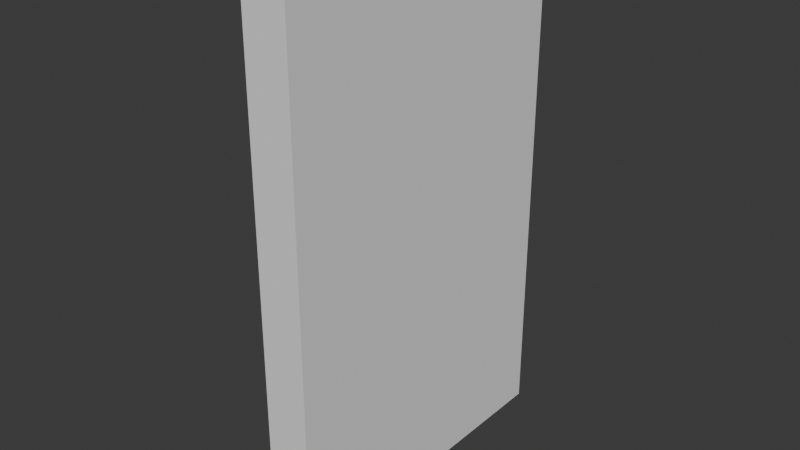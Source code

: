 # Source: untitled.blend  (saved by Blender 4.0.36; exported with 4.5.12 LTS)
import bpy
from mathutils import Matrix  # noqa: F401  (used for matrix-valued properties, if any)

bpy.ops.wm.read_factory_settings(use_empty=True)
scene = bpy.context.scene
scene.name = 'Scene'

# ---- collections
col_collection = bpy.data.collections.new('Collection'); scene.collection.children.link(col_collection)

# ---- world
world_world = bpy.data.worlds.new('World'); scene.world = world_world
world_world.use_nodes = True; world_world.node_tree.nodes.clear()
_N = world_world.node_tree.nodes; _L = world_world.node_tree.links
n0 = _N.new('ShaderNodeOutputWorld'); n0.name = 'World Output'; n0.location = (300, 300)
n1 = _N.new('ShaderNodeBackground'); n1.name = 'Background'; n1.location = (10, 300)
n1.inputs[0].default_value = (0.05088, 0.05088, 0.05088, 1.0)
_L.new(n1.outputs[0], n0.inputs[0])
n0.is_active_output = True
world_world.color = (0.05088, 0.05088, 0.05088)
world_world.use_sun_shadow = False
world_world.sun_shadow_jitter_overblur = 0.0

# ---- meshes
me_cube_002 = bpy.data.meshes.new('Cube.002')
me_cube_002.from_pydata([(-0.6511, -0.6319, -0.6287), (-1.35, -0.6319, 0.6336), (-0.6511, 0.6319, -0.6287), (-1.35, 0.6319, 0.6336), (1.0, -1.0, -1.0), (1.0, -1.0, 1.0), (1.0, 1.0, -1.0), (1.0, 1.0, 1.0), (-1.0, 1.0, -1.0), (-1.0, -1.0, -1.0), (-1.0, -1.0, 1.0), (-1.0, 1.0, 1.0), (-1.065, 0.5987, -0.6304), (-1.018, 0.6319, -0.6302), (-1.963, 0.6319, -0.0242), (-1.963, -0.6319, -0.0242), (-1.018, -0.6319, -0.6302), (-1.065, -0.5987, -0.6304), (-1.764, -0.5987, 0.632), (-1.717, -0.6319, 0.6322), (-1.989, -0.6319, 0.02126), (-1.989, 0.6319, 0.02127), (-1.717, 0.6319, 0.6322), (-1.764, 0.5987, 0.632), (-1.856, 0.5987, -0.123), (-1.963, 0.6319, -0.0242), (-1.963, -0.6319, -0.0242), (-1.856, -0.5987, -0.123), (-1.991, -0.5987, 0.1205), (-1.989, -0.6319, 0.02126), (-1.989, 0.6319, 0.02127), (-1.991, 0.5987, 0.1205)], [], [(22, 21, 30, 31, 23), (8, 11, 7, 6), (6, 7, 5, 4), (4, 5, 10, 9), (8, 6, 4, 9), (7, 11, 10, 5), (0, 2, 8, 9), (1, 0, 9, 10), (3, 1, 10, 11), (2, 3, 11, 8), (16, 15, 26, 27, 17), (3, 2, 13, 14, 21, 22), (2, 0, 16, 17, 12, 13), (1, 3, 22, 23, 18, 19), (0, 1, 19, 20, 15, 16), (12, 17, 27, 24), (20, 19, 18, 28, 29), (18, 23, 31, 28), (26, 15, 20, 29, 30, 21, 14, 25), (26, 25, 24, 27), (28, 31, 30, 29), (14, 13, 12, 24, 25)])
_uv = me_cube_002.uv_layers.new(name='UVMap')
_uv.uv.foreach_set('vector', [0.579, 0.204, 0.5028, 0.204, 0.5028, 0.204, 0.5152, 0.1998, 0.579, 0.1998, 0.375, 0.25, 0.625, 0.25, 0.625, 0.5, 0.375, 0.5, 0.375, 0.5, 0.625, 0.5, 0.625, 0.75, 0.375, 0.75, 0.375, 0.75, 0.625, 0.75, 0.625, 1.0, 0.375, 1.0, 0.125, 0.5, 0.375, 0.5, 0.375, 0.75, 0.125, 0.75, 0.625, 0.5, 0.875, 0.5, 0.875, 0.75, 0.625, 0.75, 0.421, 0.04601, 0.421, 0.204, 0.375, 0.25, 0.375, 0.0, 0.579, 0.04601, 0.421, 0.04601, 0.375, 0.0, 0.625, 0.0, 0.579, 0.204, 0.579, 0.04601, 0.625, 0.0, 0.625, 0.25, 0.421, 0.204, 0.579, 0.204, 0.625, 0.25, 0.375, 0.25, 0.421, 0.04601, 0.4972, 0.04601, 0.4972, 0.04601, 0.4848, 0.05016, 0.421, 0.05016, 0.579, 0.204, 0.421, 0.204, 0.421, 0.204, 0.4972, 0.204, 0.5028, 0.204, 0.579, 0.204, 0.421, 0.204, 0.421, 0.04601, 0.421, 0.04601, 0.421, 0.05016, 0.421, 0.1998, 0.421, 0.204, 0.579, 0.04601, 0.579, 0.204, 0.579, 0.204, 0.579, 0.1998, 0.579, 0.05016, 0.579, 0.04601, 0.421, 0.04601, 0.579, 0.04601, 0.579, 0.04601, 0.5028, 0.04601, 0.4972, 0.04601, 0.421, 0.04601, 0.421, 0.1998, 0.421, 0.05016, 0.4848, 0.05016, 0.4848, 0.1998, 0.5028, 0.04601, 0.579, 0.04601, 0.579, 0.05016, 0.5152, 0.05016, 0.5028, 0.04601, 0.579, 0.05016, 0.579, 0.1998, 0.5152, 0.1998, 0.5152, 0.05016, 0.4972, 0.04601, 0.4972, 0.04601, 0.5028, 0.04601, 0.5028, 0.04601, 0.5028, 0.204, 0.5028, 0.204, 0.4972, 0.204, 0.4972, 0.204, 0.4972, 0.04601, 0.4972, 0.204, 0.4848, 0.1998, 0.4848, 0.05016, 0.5152, 0.05016, 0.5152, 0.1998, 0.5028, 0.204, 0.5028, 0.04601, 0.4972, 0.204, 0.421, 0.204, 0.421, 0.1998, 0.4848, 0.1998, 0.4972, 0.204])
me_cube_002.update()

# ---- objects
ob_cube = bpy.data.objects.new('Cube', me_cube_002)

# ---- transforms, parenting, visibility, modifiers, constraints
ob_cube.location = (0.0, 0.0, 0.0)
ob_cube.scale = (0.06225, 0.4583, 0.7314)

# ---- collection membership
col_collection.objects.link(ob_cube)

# ---- scene / render settings (as saved in the file)
scene.frame_start = 1; scene.frame_end = 250; scene.frame_set(11)
scene.render.engine = 'BLENDER_EEVEE_NEXT'
scene.cycles.sampling_pattern = 'TABULATED_SOBOL'
bpy.context.view_layer.update()

# ---- added for rendering (the .blend has no active camera and no usable light): camera, sun
cam_auto = bpy.data.cameras.new('AutoCamera')
cam_auto.lens = 50.0
cam_auto.sensor_width = 36.0
cam_auto.clip_end = 1000.0
ob_auto_camera = bpy.data.objects.new('AutoCamera', cam_auto)
scene.collection.objects.link(ob_auto_camera)
ob_auto_camera.location = (1.57554, -1.92767, 1.28511)
ob_auto_camera.rotation_euler = (1.09748, -7.21219e-08, 0.694738)
scene.camera = ob_auto_camera
light_auto_sun = bpy.data.lights.new('AutoSun', 'SUN')
light_auto_sun.energy = 3.0
light_auto_sun.angle = 0.0523599
ob_auto_sun = bpy.data.objects.new('AutoSun', light_auto_sun)
scene.collection.objects.link(ob_auto_sun)
ob_auto_sun.rotation_euler = (0.872665, 0.174533, 0.523599)
bpy.context.view_layer.update()
